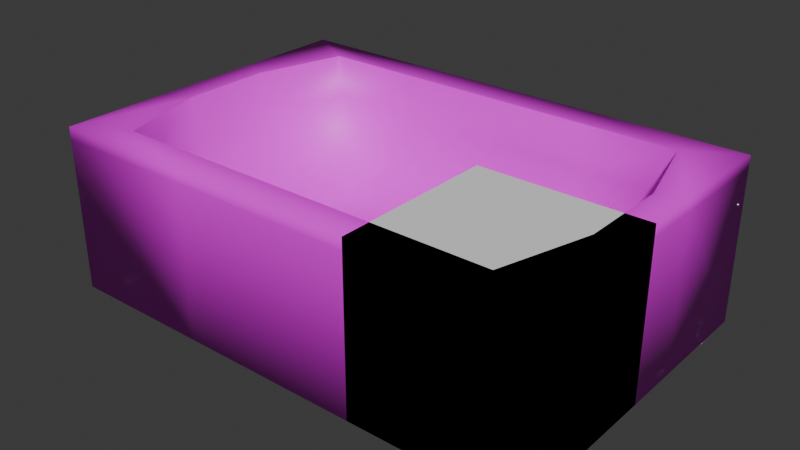 # Source: bathtub.blend  (saved by Blender 5.0.118; exported with 4.5.12 LTS)
import bpy
from mathutils import Matrix  # noqa: F401  (used for matrix-valued properties, if any)

bpy.ops.wm.read_factory_settings(use_empty=True)
scene = bpy.context.scene
scene.name = 'Scene'

# ---- collections
col_collection = bpy.data.collections.new('Collection'); scene.collection.children.link(col_collection)

# ---- images (referenced by path relative to the original .blend; pixels are not part of the script)
import os
ASSET_DIR = os.environ.get("B2B_ASSET_DIR", "")  # directory of the original .blend (textures are referenced by path, not embedded)
HERE = os.path.dirname(os.path.abspath(__file__))  # packed textures are extracted next to this script under _unpacked/

def load_image(name, relpath, width, height, colorspace="sRGB"):
    """Load a texture the original file referenced (path relative to the .blend, or extracted next to this script)."""
    p = next((c for c in (os.path.join(HERE, relpath), os.path.join(ASSET_DIR, relpath)) if relpath and os.path.exists(c)), "")
    if p:
        img = bpy.data.images.load(p, check_existing=True)
        img.name = name
    else:  # same state as the original file: an image datablock whose file is absent (Cycles renders it pink)
        img = bpy.data.images.new(name, width, height)
        img.source = "FILE"
        img.filepath = "//" + (relpath or name)
    img.colorspace_settings.name = colorspace
    return img
img_pcity_common_palette_png = load_image('pcity_common_palette.png', 'pcity_common_palette.png', 1024, 1024, 'sRGB')

# ---- materials (node trees are filled in below, after node groups)
mat_porcelain = bpy.data.materials.new('Porcelain')
mat_porcelain.alpha_threshold = 0.0
mat_porcelain.use_backface_culling_lightprobe_volume = False
mat_porcelain.roughness = 0.5
mat_porcelain.line_color = (0.0, 0.0, 0.0, 1.0)

# ---- material node trees
mat_porcelain.use_nodes = True; mat_porcelain.node_tree.nodes.clear()
_N = mat_porcelain.node_tree.nodes; _L = mat_porcelain.node_tree.links
n0 = _N.new('ShaderNodeOutputMaterial'); n0.name = 'Material Output'; n0.location = (300, 300)
n1 = _N.new('ShaderNodeBsdfPrincipled'); n1.name = 'Principled BSDF'; n1.location = (10, 300)
n1.inputs[3].default_value = 1.45
n2 = _N.new('ShaderNodeTexImage'); n2.name = 'Image Texture'; n2.location = (-358, 162)
n2.image = img_pcity_common_palette_png
n2.interpolation = 'Closest'
_L.new(n1.outputs[0], n0.inputs[0])
_L.new(n2.outputs[0], n1.inputs[0])
n0.is_active_output = True

# ---- world
world_world = bpy.data.worlds.new('World'); scene.world = world_world
world_world.use_nodes = True; world_world.node_tree.nodes.clear()
_N = world_world.node_tree.nodes; _L = world_world.node_tree.links
n0 = _N.new('ShaderNodeOutputWorld'); n0.name = 'World Output'; n0.location = (200, 100)
n1 = _N.new('ShaderNodeBackground'); n1.name = 'Background'; n1.location = (-200, 100)
n1.inputs[0].default_value = (0.05088, 0.05088, 0.05088, 1.0)
_L.new(n1.outputs[0], n0.inputs[0])
n0.is_active_output = True
world_world.color = (0.05088, 0.05088, 0.05088)
world_world.sun_shadow_jitter_overblur = 0.0

# ---- meshes
me_cube_001 = bpy.data.meshes.new('Cube.001')
me_cube_001.from_pydata([(-2.5, 1.5, -0.5), (0.5, 1.5, -0.5), (-2.5, -0.5, -0.5), (0.5, -0.5, -0.5), (0.5, 1.5, 0.5), (0.5, -0.5, 0.5), (-2.5, 1.5, 0.5), (-2.5, -0.5, 0.5), (0.1845, 1.317, 0.5), (0.1845, -0.3173, 0.5), (-2.185, -0.3173, 0.5), (-2.185, 1.317, 0.5), (0.1845, -0.3173, 0.5), (-2.185, -0.3173, 0.5), (-2.185, 1.317, 0.5), (0.1845, 1.317, 0.5), (-2.5, 0.8333, -0.5), (-2.5, 0.1667, -0.5), (0.5, 0.8333, 0.5), (0.5, 0.1667, 0.5), (0.338, 0.7724, 0.5), (0.338, 0.2276, 0.5), (0.5, 0.1667, -0.5), (0.5, 0.8333, -0.5), (-2.5, 0.1667, 0.5), (-2.5, 0.8333, 0.5), (-2.338, 0.2276, 0.5), (-2.338, 0.7724, 0.5), (0.3335, 0.525, 0.3769), (0.3335, 0.475, 0.3769), (-2.338, 0.2276, 0.5), (-2.338, 0.7724, 0.5), (0.1989, 0.2575, -0.01717), (0.06399, -0.2292, -0.01717), (-2.199, 0.7425, -0.01717), (-2.064, 1.229, -0.01717), (-2.064, -0.2292, -0.01717), (0.06399, 1.229, -0.01717), (0.1989, 0.7425, -0.01717), (-2.199, 0.2575, -0.01717), (-0.1945, 0.4405, -0.2483), (-0.1764, -0.04936, -0.2483), (-1.93, 0.6831, -0.2483), (-1.824, 1.049, -0.2483), (-1.824, -0.04936, -0.2483), (-0.1764, 1.049, -0.2483), (-0.1945, 0.5595, -0.2483), (-1.93, 0.3169, -0.2483), (0.1784, 1.317, 0.225), (-2.178, 1.317, 0.225), (-2.328, 0.2278, 0.225), (-2.328, 0.7722, 0.225), (0.3324, 0.525, 0.3481), (0.3324, 0.475, 0.3481), (0.1784, -0.3171, 0.225), (-2.178, -0.3171, 0.225), (-1.612, 1.5, 0.5), (-0.388, 1.5, 0.5), (-1.612, 1.317, 0.5), (-0.388, 1.317, 0.5), (-0.388, -0.3173, 0.5), (-1.612, -0.3173, 0.5), (-1.612, 1.317, 0.5), (-0.388, 1.317, 0.5), (-0.388, 1.5, -0.5), (-1.612, 1.5, -0.5), (-1.612, -0.5, -0.5), (-0.388, -0.5, -0.5), (-0.388, -0.3173, 0.5), (-1.612, -0.3173, 0.5), (-0.388, -0.5, 0.5), (-1.612, -0.5, 0.5), (-1.612, 0.1667, -0.5), (-0.388, 0.1667, -0.5), (-1.612, 0.8333, -0.5), (-0.388, 0.8333, -0.5), (-0.388, -0.2292, -0.01717), (-1.612, -0.2292, -0.01717), (-1.612, 1.229, -0.01717), (-0.388, 1.229, -0.01717), (-0.388, -0.04936, -0.2483), (-1.612, -0.04936, -0.2483), (-1.612, 1.049, -0.2483), (-0.388, 1.049, -0.2483), (-0.2632, 0.4405, -0.2483), (-1.612, 0.3169, -0.2483), (-0.2632, 0.5595, -0.2483), (-1.612, 0.6831, -0.2483), (-0.388, -0.3171, 0.225), (-1.612, -0.3171, 0.225), (-1.612, 1.317, 0.225), (-0.388, 1.317, 0.225), (-2.5, 0.5, -0.5), (0.5, 0.5, 0.5), (0.338, 0.5, 0.5), (0.5, 0.5, -0.5), (-2.5, 0.5, 0.5), (-2.338, 0.5, 0.5), (0.334, 0.5, 0.3914), (-2.338, 0.5, 0.5), (0.1989, 0.5, -0.01717), (-2.199, 0.5, -0.01717), (-0.1601, 0.5, -0.2483), (-1.93, 0.5, -0.2483), (-2.328, 0.5, 0.225), (0.3319, 0.5, 0.3336), (-0.2975, 0.5, -0.2483), (-1.612, 0.5, -0.2483), (-1.612, 0.5, -0.5), (-0.388, 0.5, -0.5), (-0.06965, 0.5, -0.2483), (-0.06965, 0.3169, -0.2483), (-0.388, 0.3169, -0.2483), (-0.06965, 0.6831, -0.2483), (-0.388, 0.6831, -0.2483), (-0.388, 0.5, -0.2483), (-0.2863, 0.5, -0.2839), (-0.1714, 0.5, -0.2839), (-0.2001, 0.4502, -0.2839), (-0.2575, 0.4502, -0.2839), (-0.2001, 0.5498, -0.2839), (-0.2575, 0.5498, -0.2839), (-0.1601, 0.5, -0.2839), (-0.1945, 0.4405, -0.2839), (-0.2632, 0.4405, -0.2839), (-0.1945, 0.5595, -0.2839), (-0.2632, 0.5595, -0.2839), (-0.2975, 0.5, -0.2839), (-0.2288, 0.5, -0.3414), (-0.2863, 0.5, -0.3414), (-0.1714, 0.5, -0.3414), (-0.2575, 0.5498, -0.3414), (-0.2001, 0.4502, -0.3414), (-0.2001, 0.5498, -0.3414), (-0.2575, 0.4502, -0.3414), (-0.1357, 0.5, -0.2483), (-0.1823, 0.4194, -0.2483), (-0.2754, 0.4194, -0.2483), (-0.2754, 0.5806, -0.2483), (-0.1823, 0.5806, -0.2483), (-0.3219, 0.5, -0.2483), (0.338, 0.5, 0.5), (0.338, 0.2276, 0.5), (0.3282, 0.5, 0.225), (0.3282, 0.2278, 0.225), (0.338, 0.7724, 0.5), (0.3282, 0.7722, 0.225), (0.4302, 0.5, 0.222), (0.4001, 0.5, 0.3296), (0.4022, 0.5, 0.3905), (0.4017, 0.4736, 0.3753), (0.4006, 0.4736, 0.3448), (0.4017, 0.5264, 0.3753), (0.4006, 0.5264, 0.3448), (0.402, 0.5, 0.3199), (0.4563, 0.5, 0.332), (0.4427, 0.4759, 0.3289), (0.4156, 0.4759, 0.3229), (0.4427, 0.5241, 0.3289), (0.4156, 0.5241, 0.3229), (0.4025, 0.5, 0.2194), (0.4579, 0.5, 0.2245), (0.444, 0.4759, 0.2232), (0.4164, 0.4759, 0.2207), (0.444, 0.5241, 0.2232), (0.4164, 0.5241, 0.2207), (0.3426, 0.475, 0.3766), (0.3431, 0.5, 0.391), (0.3416, 0.475, 0.3477), (0.3426, 0.525, 0.3766), (0.3416, 0.525, 0.3477), (0.3411, 0.5, 0.3333), (0.3334, 0.5, 0.399), (0.3328, 0.4657, 0.3819), (0.3314, 0.4657, 0.3431), (0.3308, 0.5, 0.326), (0.3314, 0.5343, 0.3431), (0.3328, 0.5343, 0.3819), (0.3472, 0.4669, 0.3811), (0.3458, 0.4669, 0.3429), (0.3451, 0.5, 0.3238), (0.3478, 0.5, 0.4002), (0.3472, 0.5331, 0.3811), (0.3458, 0.5331, 0.3429), (-2.5, 1.5, 0.4261), (0.5, 1.5, 0.4261), (-2.5, -0.5, 0.4261), (0.5, 0.8333, 0.4261), (0.5, 0.1667, 0.4261), (0.5, -0.5, 0.4261), (-2.5, 0.8333, 0.4261), (-2.5, 0.1667, 0.4261), (-0.388, 1.5, 0.4261), (-1.612, 1.5, 0.4261), (-1.612, -0.5, 0.4261), (-0.388, -0.5, 0.4261), (0.5, 0.5, 0.4261), (-2.5, 0.5, 0.4261)], [], [(26, 10, 13, 30), (58, 56, 6, 11), (68, 9, 12, 60), (94, 21, 19, 93), (143, 146, 38, 100), (20, 8, 15, 145), (59, 63, 15, 8), (75, 64, 1, 23), (195, 67, 3, 189), (68, 70, 5, 9), (189, 3, 22, 188), (96, 97, 27, 25), (8, 20, 18, 4), (193, 65, 0, 184), (187, 23, 1, 185), (67, 73, 22, 3), (109, 75, 23, 95), (9, 21, 142, 12), (94, 20, 145, 141), (104, 50, 39, 101), (90, 49, 35, 78), (11, 27, 31, 14), (97, 26, 30, 99), (78, 35, 43, 82), (100, 38, 113, 110), (101, 39, 47, 103), (49, 51, 34, 35), (88, 54, 33, 76), (50, 55, 36, 39), (146, 48, 37, 38), (54, 144, 32, 33), (87, 82, 43, 42), (81, 85, 47, 44), (107, 87, 42, 103), (35, 34, 42, 43), (39, 36, 44, 47), (38, 37, 45, 113), (76, 33, 41, 80), (33, 32, 111, 41), (12, 142, 144, 54), (145, 15, 48, 146), (30, 13, 55, 50), (60, 12, 54, 88), (14, 31, 51, 49), (62, 14, 49, 90), (99, 30, 50, 104), (186, 7, 24, 191), (190, 184, 0, 16), (197, 190, 16, 92), (196, 95, 23, 187), (25, 27, 11, 6), (7, 10, 26, 24), (21, 9, 5, 19), (178, 181, 149, 150), (15, 63, 91, 48), (62, 90, 91, 63), (13, 61, 89, 55), (60, 88, 89, 61), (36, 77, 81, 44), (76, 80, 81, 77), (40, 102, 122, 123), (115, 107, 85, 112), (41, 111, 112, 80), (112, 85, 81, 80), (113, 45, 83, 114), (82, 87, 114, 83), (55, 89, 77, 36), (88, 76, 77, 89), (37, 79, 83, 45), (78, 82, 83, 79), (48, 91, 79, 37), (90, 78, 79, 91), (92, 16, 74, 108), (108, 109, 73, 72), (2, 17, 72, 66), (72, 73, 67, 66), (185, 1, 64, 192), (192, 193, 56, 57), (10, 7, 71, 69), (70, 68, 69, 71), (186, 2, 66, 194), (194, 195, 70, 71), (16, 0, 65, 74), (64, 75, 74, 65), (11, 14, 62, 58), (62, 63, 59, 58), (10, 69, 61, 13), (68, 60, 61, 69), (8, 4, 57, 59), (56, 58, 59, 57), (74, 75, 109, 108), (17, 92, 108, 72), (114, 87, 107, 115), (46, 86, 126, 125), (179, 178, 150, 151), (188, 22, 95, 196), (191, 197, 92, 17), (31, 99, 104, 51), (85, 107, 103, 47), (34, 101, 103, 42), (32, 100, 110, 111), (27, 97, 99, 31), (51, 104, 101, 34), (21, 94, 141, 142), (73, 109, 95, 22), (24, 26, 97, 96), (144, 143, 100, 32), (20, 94, 93, 18), (135, 136, 111, 110), (136, 137, 112, 111), (138, 139, 113, 114), (137, 140, 115, 112), (139, 135, 110, 113), (140, 138, 114, 115), (102, 46, 125, 122), (84, 40, 123, 124), (106, 84, 124, 127), (86, 106, 127, 126), (116, 119, 134, 129), (121, 116, 129, 131), (118, 117, 130, 132), (120, 121, 131, 133), (117, 120, 133, 130), (119, 118, 132, 134), (117, 118, 123, 122), (118, 119, 124, 123), (121, 120, 125, 126), (119, 116, 127, 124), (120, 117, 122, 125), (116, 121, 126, 127), (130, 133, 128), (132, 128, 134), (128, 131, 129), (128, 132, 130), (128, 133, 131), (134, 128, 129), (106, 86, 138, 140), (46, 102, 135, 139), (84, 106, 140, 137), (86, 46, 139, 138), (40, 84, 137, 136), (102, 40, 136, 135), (172, 173, 142, 141), (174, 175, 143, 144), (173, 174, 144, 142), (176, 177, 145, 146), (177, 172, 141, 145), (175, 176, 146, 143), (181, 182, 152, 149), (180, 179, 151, 148), (182, 183, 153, 152), (183, 180, 148, 153), (150, 149, 155, 156), (151, 150, 156, 157), (149, 152, 158, 155), (148, 151, 157, 154), (152, 153, 159, 158), (153, 148, 154, 159), (154, 157, 163, 160), (158, 159, 165, 164), (159, 154, 160, 165), (156, 155, 161, 162), (157, 156, 162, 163), (155, 158, 164, 161), (161, 164, 147), (162, 147, 163), (147, 165, 160), (163, 147, 160), (147, 162, 161), (165, 147, 164), (52, 105, 171, 170), (28, 52, 170, 169), (105, 53, 168, 171), (98, 28, 169, 167), (53, 29, 166, 168), (29, 98, 167, 166), (105, 52, 176, 175), (28, 98, 172, 177), (52, 28, 177, 176), (29, 53, 174, 173), (53, 105, 175, 174), (98, 29, 173, 172), (170, 171, 180, 183), (169, 170, 183, 182), (171, 168, 179, 180), (167, 169, 182, 181), (168, 166, 178, 179), (166, 167, 181, 178), (24, 96, 197, 191), (19, 188, 196, 93), (66, 67, 195, 194), (7, 186, 194, 71), (64, 65, 193, 192), (4, 185, 192, 57), (93, 196, 187, 18), (96, 25, 190, 197), (25, 6, 184, 190), (2, 186, 191, 17), (18, 187, 185, 4), (56, 193, 184, 6), (5, 189, 188, 19), (70, 195, 189, 5)])
me_cube_001.polygons.foreach_set('use_smooth', [True] * 202)
_uv = me_cube_001.uv_layers.new(name='UVMap')
_uv.uv.foreach_set('vector', [0.9729, 0.8792, 0.9736, 0.8792, 0.9736, 0.8792, 0.9729, 0.8792, 0.9716, 0.8797, 0.9713, 0.8796, 0.9713, 0.8791, 0.9716, 0.8792, 0.9736, 0.881, 0.9736, 0.8814, 0.9736, 0.8814, 0.9736, 0.881, 0.9726, 0.8814, 0.9729, 0.8814, 0.973, 0.8816, 0.9726, 0.8816, 0.9726, 0.8814, 0.9722, 0.8814, 0.9722, 0.8814, 0.9726, 0.8814, 0.9722, 0.8814, 0.9716, 0.8814, 0.9716, 0.8814, 0.9722, 0.8814, 0.9716, 0.881, 0.9716, 0.881, 0.9716, 0.8814, 0.9716, 0.8814, 0.9679, 0.8811, 0.9688, 0.8811, 0.9688, 0.8816, 0.9679, 0.8816, 0.9711, 0.8745, 0.9688, 0.8745, 0.9688, 0.874, 0.9711, 0.874, 0.9736, 0.881, 0.9738, 0.8811, 0.9738, 0.8816, 0.9736, 0.8814, 0.9711, 0.8841, 0.9688, 0.8841, 0.9688, 0.8832, 0.9711, 0.8832, 0.9726, 0.8791, 0.9726, 0.8792, 0.9722, 0.8792, 0.9721, 0.8791, 0.9716, 0.8814, 0.9722, 0.8814, 0.9721, 0.8816, 0.9713, 0.8816, 0.9711, 0.8796, 0.9688, 0.8796, 0.9688, 0.8791, 0.9711, 0.8791, 0.9711, 0.8824, 0.9688, 0.8824, 0.9688, 0.8816, 0.9711, 0.8816, 0.9663, 0.8811, 0.9671, 0.8811, 0.9671, 0.8816, 0.9663, 0.8816, 0.9675, 0.8811, 0.9679, 0.8811, 0.9679, 0.8816, 0.9675, 0.8816, 0.9736, 0.8814, 0.9729, 0.8814, 0.9729, 0.8814, 0.9736, 0.8814, 0.9726, 0.8814, 0.9722, 0.8814, 0.9722, 0.8814, 0.9726, 0.8814, 0.9726, 0.8792, 0.9729, 0.8792, 0.9729, 0.8792, 0.9726, 0.8792, 0.9716, 0.8797, 0.9716, 0.8792, 0.9716, 0.8792, 0.9716, 0.8797, 0.9716, 0.8792, 0.9722, 0.8792, 0.9722, 0.8792, 0.9716, 0.8792, 0.9726, 0.8792, 0.9729, 0.8792, 0.9729, 0.8792, 0.9726, 0.8792, 0.9716, 0.8797, 0.9716, 0.8792, 0.9716, 0.8792, 0.9716, 0.8797, 0.9726, 0.8814, 0.9722, 0.8814, 0.9722, 0.8814, 0.9726, 0.8814, 0.9726, 0.8792, 0.9729, 0.8792, 0.9729, 0.8792, 0.9726, 0.8792, 0.9716, 0.8792, 0.9722, 0.8792, 0.9722, 0.8792, 0.9716, 0.8792, 0.9736, 0.881, 0.9736, 0.8814, 0.9736, 0.8814, 0.9736, 0.881, 0.9729, 0.8792, 0.9736, 0.8792, 0.9736, 0.8792, 0.9729, 0.8792, 0.9722, 0.8814, 0.9716, 0.8814, 0.9716, 0.8814, 0.9722, 0.8814, 0.9736, 0.8814, 0.9729, 0.8814, 0.9729, 0.8814, 0.9736, 0.8814, 0.9722, 0.8797, 0.9716, 0.8797, 0.9716, 0.8792, 0.9722, 0.8792, 0.9736, 0.8797, 0.9729, 0.8797, 0.9729, 0.8792, 0.9736, 0.8792, 0.9726, 0.8797, 0.9722, 0.8797, 0.9722, 0.8792, 0.9726, 0.8792, 0.9716, 0.8792, 0.9722, 0.8792, 0.9722, 0.8792, 0.9716, 0.8792, 0.9729, 0.8792, 0.9736, 0.8792, 0.9736, 0.8792, 0.9729, 0.8792, 0.9722, 0.8814, 0.9716, 0.8814, 0.9716, 0.8814, 0.9722, 0.8814, 0.9736, 0.881, 0.9736, 0.8814, 0.9736, 0.8814, 0.9736, 0.881, 0.9736, 0.8814, 0.9729, 0.8814, 0.9729, 0.8814, 0.9736, 0.8814, 0.9736, 0.8814, 0.9729, 0.8814, 0.9729, 0.8814, 0.9736, 0.8814, 0.9722, 0.8814, 0.9716, 0.8814, 0.9716, 0.8814, 0.9722, 0.8814, 0.9729, 0.8792, 0.9736, 0.8792, 0.9736, 0.8792, 0.9729, 0.8792, 0.9736, 0.881, 0.9736, 0.8814, 0.9736, 0.8814, 0.9736, 0.881, 0.9716, 0.8792, 0.9722, 0.8792, 0.9722, 0.8792, 0.9716, 0.8792, 0.9716, 0.8797, 0.9716, 0.8792, 0.9716, 0.8792, 0.9716, 0.8797, 0.9726, 0.8792, 0.9729, 0.8792, 0.9729, 0.8792, 0.9726, 0.8792, 0.9711, 0.8765, 0.9713, 0.8765, 0.9713, 0.8774, 0.9711, 0.8774, 0.9711, 0.8782, 0.9711, 0.8791, 0.9688, 0.8791, 0.9688, 0.8782, 0.9711, 0.8778, 0.9711, 0.8782, 0.9688, 0.8782, 0.9688, 0.8778, 0.9711, 0.8828, 0.9688, 0.8828, 0.9688, 0.8824, 0.9711, 0.8824, 0.9721, 0.8791, 0.9722, 0.8792, 0.9716, 0.8792, 0.9713, 0.8791, 0.9738, 0.8791, 0.9736, 0.8792, 0.9729, 0.8792, 0.973, 0.8791, 0.9729, 0.8814, 0.9736, 0.8814, 0.9738, 0.8816, 0.973, 0.8816, 0.04774, 0.972, 0.04776, 0.9758, 0.04389, 0.9734, 0.04352, 0.9734, 0.9716, 0.8814, 0.9716, 0.881, 0.9716, 0.881, 0.9716, 0.8814, 0.9716, 0.8797, 0.9716, 0.8797, 0.9716, 0.881, 0.9716, 0.881, 0.9736, 0.8792, 0.9736, 0.8797, 0.9736, 0.8797, 0.9736, 0.8792, 0.9736, 0.881, 0.9736, 0.881, 0.9736, 0.8797, 0.9736, 0.8797, 0.9736, 0.8792, 0.9736, 0.8797, 0.9736, 0.8797, 0.9736, 0.8792, 0.9736, 0.881, 0.9736, 0.881, 0.9736, 0.8797, 0.9736, 0.8797, 0.7833, 0.9734, 0.7884, 0.9757, 0.7875, 0.9761, 0.7834, 0.9742, 0.9726, 0.881, 0.9726, 0.8797, 0.9729, 0.8797, 0.9729, 0.881, 0.9736, 0.8814, 0.9729, 0.8814, 0.9729, 0.881, 0.9736, 0.881, 0.9729, 0.881, 0.9729, 0.8797, 0.9736, 0.8797, 0.9736, 0.881, 0.9722, 0.8814, 0.9716, 0.8814, 0.9716, 0.881, 0.9722, 0.881, 0.9716, 0.8797, 0.9722, 0.8797, 0.9722, 0.881, 0.9716, 0.881, 0.9736, 0.8792, 0.9736, 0.8797, 0.9736, 0.8797, 0.9736, 0.8792, 0.9736, 0.881, 0.9736, 0.881, 0.9736, 0.8797, 0.9736, 0.8797, 0.9716, 0.8814, 0.9716, 0.881, 0.9716, 0.881, 0.9716, 0.8814, 0.9716, 0.8797, 0.9716, 0.8797, 0.9716, 0.881, 0.9716, 0.881, 0.9716, 0.8814, 0.9716, 0.881, 0.9716, 0.881, 0.9716, 0.8814, 0.9716, 0.8797, 0.9716, 0.8797, 0.9716, 0.881, 0.9716, 0.881, 0.9675, 0.8791, 0.9679, 0.8791, 0.9679, 0.8796, 0.9675, 0.8796, 0.9675, 0.8796, 0.9675, 0.8811, 0.9671, 0.8811, 0.9671, 0.8796, 0.9663, 0.8791, 0.9671, 0.8791, 0.9671, 0.8796, 0.9663, 0.8796, 0.9671, 0.8796, 0.9671, 0.8811, 0.9663, 0.8811, 0.9663, 0.8796, 0.9711, 0.8816, 0.9688, 0.8816, 0.9688, 0.8811, 0.9711, 0.8811, 0.9711, 0.8811, 0.9711, 0.8796, 0.9713, 0.8796, 0.9713, 0.8811, 0.9736, 0.8792, 0.9738, 0.8791, 0.9738, 0.8796, 0.9736, 0.8797, 0.9738, 0.8811, 0.9736, 0.881, 0.9736, 0.8797, 0.9738, 0.8796, 0.9711, 0.8765, 0.9688, 0.8765, 0.9688, 0.876, 0.9711, 0.876, 0.9711, 0.876, 0.9711, 0.8745, 0.9713, 0.8745, 0.9713, 0.876, 0.9679, 0.8791, 0.9688, 0.8791, 0.9688, 0.8796, 0.9679, 0.8796, 0.9688, 0.8811, 0.9679, 0.8811, 0.9679, 0.8796, 0.9688, 0.8796, 0.9716, 0.8792, 0.9716, 0.8792, 0.9716, 0.8797, 0.9716, 0.8797, 0.9716, 0.8797, 0.9716, 0.881, 0.9716, 0.881, 0.9716, 0.8797, 0.9736, 0.8792, 0.9736, 0.8797, 0.9736, 0.8797, 0.9736, 0.8792, 0.9736, 0.881, 0.9736, 0.881, 0.9736, 0.8797, 0.9736, 0.8797, 0.9716, 0.8814, 0.9713, 0.8816, 0.9713, 0.8811, 0.9716, 0.881, 0.9713, 0.8796, 0.9716, 0.8797, 0.9716, 0.881, 0.9713, 0.8811, 0.9679, 0.8796, 0.9679, 0.8811, 0.9675, 0.8811, 0.9675, 0.8796, 0.9671, 0.8791, 0.9675, 0.8791, 0.9675, 0.8796, 0.9671, 0.8796, 0.9722, 0.881, 0.9722, 0.8797, 0.9726, 0.8797, 0.9726, 0.881, 0.7882, 0.9801, 0.7831, 0.9822, 0.783, 0.9815, 0.7873, 0.9798, 0.04404, 0.9695, 0.04774, 0.972, 0.04352, 0.9734, 0.04329, 0.9737, 0.9711, 0.8832, 0.9688, 0.8832, 0.9688, 0.8828, 0.9711, 0.8828, 0.9711, 0.8774, 0.9711, 0.8778, 0.9688, 0.8778, 0.9688, 0.8774, 0.9722, 0.8792, 0.9726, 0.8792, 0.9726, 0.8792, 0.9722, 0.8792, 0.9729, 0.8797, 0.9726, 0.8797, 0.9726, 0.8792, 0.9729, 0.8792, 0.9722, 0.8792, 0.9726, 0.8792, 0.9726, 0.8792, 0.9722, 0.8792, 0.9729, 0.8814, 0.9726, 0.8814, 0.9726, 0.8814, 0.9729, 0.8814, 0.9722, 0.8792, 0.9726, 0.8792, 0.9726, 0.8792, 0.9722, 0.8792, 0.9722, 0.8792, 0.9726, 0.8792, 0.9726, 0.8792, 0.9722, 0.8792, 0.9729, 0.8814, 0.9726, 0.8814, 0.9726, 0.8814, 0.9729, 0.8814, 0.9671, 0.8811, 0.9675, 0.8811, 0.9675, 0.8816, 0.9671, 0.8816, 0.973, 0.8791, 0.9729, 0.8792, 0.9726, 0.8792, 0.9726, 0.8791, 0.9729, 0.8814, 0.9726, 0.8814, 0.9726, 0.8814, 0.9729, 0.8814, 0.9722, 0.8814, 0.9726, 0.8814, 0.9726, 0.8816, 0.9721, 0.8816, 0.9726, 0.8813, 0.9728, 0.8813, 0.9729, 0.8814, 0.9726, 0.8814, 0.9728, 0.8813, 0.9728, 0.881, 0.9729, 0.881, 0.9729, 0.8814, 0.9723, 0.881, 0.9723, 0.8813, 0.9722, 0.8814, 0.9722, 0.881, 0.9728, 0.881, 0.9726, 0.881, 0.9726, 0.881, 0.9729, 0.881, 0.9723, 0.8813, 0.9726, 0.8813, 0.9726, 0.8814, 0.9722, 0.8814, 0.9726, 0.881, 0.9723, 0.881, 0.9722, 0.881, 0.9726, 0.881, 0.7884, 0.9757, 0.7882, 0.9801, 0.7873, 0.9798, 0.7875, 0.9761, 0.7783, 0.9757, 0.7833, 0.9734, 0.7834, 0.9742, 0.7792, 0.976, 0.7783, 0.9799, 0.7783, 0.9757, 0.7792, 0.976, 0.7791, 0.9795, 0.7831, 0.9822, 0.7783, 0.9799, 0.7791, 0.9795, 0.783, 0.9815, 0.02703, 0.973, 0.0328, 0.973, 0.0328, 0.973, 0.02703, 0.973, 0.02127, 0.973, 0.02703, 0.973, 0.02703, 0.973, 0.02127, 0.973, 0.0328, 0.9797, 0.02703, 0.9797, 0.02703, 0.9797, 0.0328, 0.9797, 0.02127, 0.9797, 0.02127, 0.973, 0.02127, 0.973, 0.02127, 0.9797, 0.02703, 0.9797, 0.02127, 0.9797, 0.02127, 0.9797, 0.02703, 0.9797, 0.0328, 0.973, 0.0328, 0.9797, 0.0328, 0.9797, 0.0328, 0.973, 0.7867, 0.9764, 0.7833, 0.9749, 0.7834, 0.9742, 0.7875, 0.9761, 0.7833, 0.9749, 0.7799, 0.9763, 0.7792, 0.976, 0.7834, 0.9742, 0.7831, 0.9808, 0.7866, 0.9794, 0.7873, 0.9798, 0.783, 0.9815, 0.7799, 0.9763, 0.7798, 0.9793, 0.7791, 0.9795, 0.7792, 0.976, 0.7866, 0.9794, 0.7867, 0.9764, 0.7875, 0.9761, 0.7873, 0.9798, 0.7798, 0.9793, 0.7831, 0.9808, 0.783, 0.9815, 0.7791, 0.9795, 0.02703, 0.9797, 0.02127, 0.9797, 0.02703, 0.9764, 0.0328, 0.9797, 0.02703, 0.9764, 0.0328, 0.973, 0.02703, 0.9764, 0.02127, 0.973, 0.02703, 0.973, 0.02703, 0.9764, 0.0328, 0.9797, 0.02703, 0.9797, 0.02703, 0.9764, 0.02127, 0.9797, 0.02127, 0.973, 0.0328, 0.973, 0.02703, 0.9764, 0.02703, 0.973, 0.7783, 0.9799, 0.7831, 0.9822, 0.783, 0.9829, 0.7775, 0.9802, 0.7882, 0.9801, 0.7884, 0.9757, 0.7891, 0.9753, 0.789, 0.9805, 0.7783, 0.9757, 0.7783, 0.9799, 0.7775, 0.9802, 0.7775, 0.9753, 0.7831, 0.9822, 0.7882, 0.9801, 0.789, 0.9805, 0.783, 0.9829, 0.7833, 0.9734, 0.7783, 0.9757, 0.7775, 0.9753, 0.7833, 0.9728, 0.7884, 0.9757, 0.7833, 0.9734, 0.7833, 0.9728, 0.7891, 0.9753, 0.9726, 0.8814, 0.9728, 0.8814, 0.9729, 0.8814, 0.9726, 0.8814, 0.9728, 0.8814, 0.9726, 0.8814, 0.9726, 0.8814, 0.9729, 0.8814, 0.9728, 0.8814, 0.9728, 0.8814, 0.9729, 0.8814, 0.9729, 0.8814, 0.9723, 0.8814, 0.9723, 0.8814, 0.9722, 0.8814, 0.9722, 0.8814, 0.9723, 0.8814, 0.9726, 0.8814, 0.9726, 0.8814, 0.9722, 0.8814, 0.9726, 0.8814, 0.9723, 0.8814, 0.9722, 0.8814, 0.9726, 0.8814, 0.04776, 0.9758, 0.04335, 0.9769, 0.0438, 0.9737, 0.04389, 0.9734, 0.03929, 0.9715, 0.04404, 0.9695, 0.04329, 0.9737, 0.04328, 0.9738, 0.04335, 0.9769, 0.0393, 0.9752, 0.04351, 0.9738, 0.0438, 0.9737, 0.0393, 0.9752, 0.03929, 0.9715, 0.04328, 0.9738, 0.04351, 0.9738, 0.04352, 0.9734, 0.04389, 0.9734, 0.04324, 0.9738, 0.04318, 0.9739, 0.04329, 0.9737, 0.04352, 0.9734, 0.04318, 0.9739, 0.04318, 0.9739, 0.04389, 0.9734, 0.0438, 0.9737, 0.0432, 0.9739, 0.04324, 0.9738, 0.04328, 0.9738, 0.04329, 0.9737, 0.04318, 0.9739, 0.0432, 0.9739, 0.0438, 0.9737, 0.04351, 0.9738, 0.04316, 0.9739, 0.0432, 0.9739, 0.04351, 0.9738, 0.04328, 0.9738, 0.0432, 0.9739, 0.04316, 0.9739, 0.0432, 0.9739, 0.04318, 0.9739, 0.04283, 0.974, 0.04264, 0.9743, 0.0432, 0.9739, 0.04316, 0.9739, 0.04297, 0.9741, 0.04308, 0.974, 0.04316, 0.9739, 0.0432, 0.9739, 0.04264, 0.9743, 0.04297, 0.9741, 0.04318, 0.9739, 0.04324, 0.9738, 0.04309, 0.974, 0.04297, 0.974, 0.04318, 0.9739, 0.04318, 0.9739, 0.04297, 0.974, 0.04283, 0.974, 0.04324, 0.9738, 0.0432, 0.9739, 0.04308, 0.974, 0.04309, 0.974, 0.04309, 0.974, 0.04308, 0.974, 0.04293, 0.9741, 0.04297, 0.974, 0.04293, 0.9741, 0.04283, 0.974, 0.04293, 0.9741, 0.04297, 0.9741, 0.04264, 0.9743, 0.04283, 0.974, 0.04293, 0.9741, 0.04264, 0.9743, 0.04293, 0.9741, 0.04297, 0.974, 0.04309, 0.974, 0.04297, 0.9741, 0.04293, 0.9741, 0.04308, 0.974, 0.9723, 0.8814, 0.9726, 0.8814, 0.9726, 0.8814, 0.9723, 0.8814, 0.9723, 0.8814, 0.9723, 0.8814, 0.9723, 0.8814, 0.9723, 0.8814, 0.9726, 0.8814, 0.9728, 0.8814, 0.9728, 0.8814, 0.9726, 0.8814, 0.9726, 0.8814, 0.9723, 0.8814, 0.9723, 0.8814, 0.9726, 0.8814, 0.9728, 0.8814, 0.9728, 0.8814, 0.9728, 0.8814, 0.9728, 0.8814, 0.9728, 0.8814, 0.9726, 0.8814, 0.9726, 0.8814, 0.9728, 0.8814, 0.9726, 0.8814, 0.9723, 0.8814, 0.9723, 0.8814, 0.9726, 0.8814, 0.9723, 0.8814, 0.9726, 0.8814, 0.9726, 0.8814, 0.9723, 0.8814, 0.9723, 0.8814, 0.9723, 0.8814, 0.9723, 0.8814, 0.9723, 0.8814, 0.9728, 0.8814, 0.9728, 0.8814, 0.9728, 0.8814, 0.9728, 0.8814, 0.9728, 0.8814, 0.9726, 0.8814, 0.9726, 0.8814, 0.9728, 0.8814, 0.9726, 0.8814, 0.9728, 0.8814, 0.9728, 0.8814, 0.9726, 0.8814, 0.03899, 0.9753, 0.03899, 0.9713, 0.03929, 0.9715, 0.0393, 0.9752, 0.04331, 0.9772, 0.03899, 0.9753, 0.0393, 0.9752, 0.04335, 0.9769, 0.03899, 0.9713, 0.0441, 0.9692, 0.04404, 0.9695, 0.03929, 0.9715, 0.04806, 0.976, 0.04331, 0.9772, 0.04335, 0.9769, 0.04776, 0.9758, 0.0441, 0.9692, 0.04806, 0.9719, 0.04774, 0.972, 0.04404, 0.9695, 0.04806, 0.9719, 0.04806, 0.976, 0.04776, 0.9758, 0.04774, 0.972, 0.9713, 0.8774, 0.9713, 0.8778, 0.9711, 0.8778, 0.9711, 0.8774, 0.9713, 0.8832, 0.9711, 0.8832, 0.9711, 0.8828, 0.9713, 0.8828, 0.9688, 0.876, 0.9688, 0.8745, 0.9711, 0.8745, 0.9711, 0.876, 0.9713, 0.8765, 0.9711, 0.8765, 0.9711, 0.876, 0.9713, 0.876, 0.9688, 0.8811, 0.9688, 0.8796, 0.9711, 0.8796, 0.9711, 0.8811, 0.9713, 0.8816, 0.9711, 0.8816, 0.9711, 0.8811, 0.9713, 0.8811, 0.9713, 0.8828, 0.9711, 0.8828, 0.9711, 0.8824, 0.9713, 0.8824, 0.9713, 0.8778, 0.9713, 0.8782, 0.9711, 0.8782, 0.9711, 0.8778, 0.9713, 0.8782, 0.9713, 0.8791, 0.9711, 0.8791, 0.9711, 0.8782, 0.9688, 0.8765, 0.9711, 0.8765, 0.9711, 0.8774, 0.9688, 0.8774, 0.9713, 0.8824, 0.9711, 0.8824, 0.9711, 0.8816, 0.9713, 0.8816, 0.9713, 0.8796, 0.9711, 0.8796, 0.9711, 0.8791, 0.9713, 0.8791, 0.9713, 0.8841, 0.9711, 0.8841, 0.9711, 0.8832, 0.9713, 0.8832, 0.9713, 0.8745, 0.9711, 0.8745, 0.9711, 0.874, 0.9713, 0.874])
me_cube_001.materials.append(mat_porcelain)
me_cube_001.use_mirror_vertex_groups = False
me_cube_001.update()
me_cube_005 = bpy.data.meshes.new('Cube.005')
me_cube_005.from_pydata([(-0.2628, 0.5589, -0.2693), (-0.1954, 0.5592, -0.2693), (-0.1608, 0.5007, -0.2693), (-0.1948, 0.4411, -0.2693), (-0.2968, 0.4993, -0.2693), (-0.2622, 0.4408, -0.2693), (-0.2415, 0.4565, -0.2693), (-0.2533, 0.4565, -0.2693), (-0.2356, 0.4669, -0.2693), (-0.2347, 0.4895, -0.2693), (-0.2157, 0.4566, -0.2693), (-0.2218, 0.4668, -0.2693), (-0.204, 0.4568, -0.2693), (-0.2229, 0.4895, -0.2693), (-0.2026, 0.5003, -0.2693), (-0.223, 0.5105, -0.2693), (-0.2043, 0.5229, -0.2693), (-0.1967, 0.5107, -0.2693), (-0.1849, 0.5108, -0.2693), (-0.1983, 0.5333, -0.2693), (-0.1789, 0.5005, -0.2693), (-0.2043, 0.5435, -0.2693), (-0.2728, 0.5098, -0.2693), (-0.2611, 0.5099, -0.2693), (-0.2409, 0.4998, -0.2693), (-0.2536, 0.5227, -0.2693), (-0.2348, 0.5105, -0.2693), (-0.2537, 0.5432, -0.2693), (-0.2596, 0.5329, -0.2693), (-0.2787, 0.4995, -0.2693), (-0.2593, 0.4667, -0.2693), (-0.2727, 0.4892, -0.2693), (-0.261, 0.4893, -0.2693), (-0.2534, 0.4771, -0.2693), (-0.2041, 0.4773, -0.2693), (-0.1848, 0.4902, -0.2693), (-0.1966, 0.4901, -0.2693), (-0.1981, 0.4671, -0.2693), (-0.2419, 0.5434, -0.2693), (-0.222, 0.5331, -0.2693), (-0.2359, 0.5332, -0.2693), (-0.2161, 0.5435, -0.2693), (-0.2158, 0.4772, -0.2828), (-0.2417, 0.4771, -0.2828), (-0.2356, 0.4669, -0.2828), (-0.2415, 0.4565, -0.2828), (-0.2533, 0.4565, -0.2828), (-0.2622, 0.4408, -0.2828), (-0.1948, 0.4411, -0.2828), (-0.204, 0.4568, -0.2828), (-0.2157, 0.4566, -0.2828), (-0.2218, 0.4668, -0.2828), (-0.2043, 0.5229, -0.2828), (-0.1983, 0.5333, -0.2828), (-0.216, 0.5229, -0.2828), (-0.2288, 0.5, -0.2828), (-0.2026, 0.5003, -0.2828), (-0.1967, 0.5107, -0.2828), (-0.1849, 0.5108, -0.2828), (-0.1789, 0.5005, -0.2828), (-0.1608, 0.5007, -0.2828), (-0.1954, 0.5592, -0.2828), (-0.2043, 0.5435, -0.2828), (-0.2537, 0.5432, -0.2828), (-0.2596, 0.5329, -0.2828), (-0.2628, 0.5589, -0.2828), (-0.2968, 0.4993, -0.2828), (-0.2728, 0.5098, -0.2828), (-0.2611, 0.5099, -0.2828), (-0.2536, 0.5227, -0.2828), (-0.2419, 0.5228, -0.2828), (-0.261, 0.4893, -0.2828), (-0.2551, 0.4997, -0.2828), (-0.2727, 0.4892, -0.2828), (-0.2787, 0.4995, -0.2828), (-0.2593, 0.4667, -0.2828), (-0.2534, 0.4771, -0.2828), (-0.2041, 0.4773, -0.2828), (-0.1981, 0.4671, -0.2828), (-0.1848, 0.4902, -0.2828), (-0.1966, 0.4901, -0.2828), (-0.222, 0.5331, -0.2828), (-0.2161, 0.5435, -0.2828), (-0.2419, 0.5434, -0.2828), (-0.2359, 0.5332, -0.2828), (-0.2551, 0.4997, -0.2693), (-0.2419, 0.5228, -0.2693), (-0.2417, 0.4771, -0.2693), (-0.2158, 0.4772, -0.2693), (-0.216, 0.5229, -0.2693), (-0.2167, 0.5002, -0.2693), (-0.2288, 0.5, -0.2637), (-0.2167, 0.5002, -0.2637), (-0.2409, 0.4998, -0.2637), (-0.2229, 0.4895, -0.2637), (-0.2347, 0.4895, -0.2637), (-0.223, 0.5105, -0.2637), (-0.2348, 0.5105, -0.2637)], [], [(1, 19, 18, 2), (28, 0, 4, 22), (17, 18, 19, 16), (10, 6, 5, 3), (41, 1, 0, 38), (15, 96, 92, 90), (90, 92, 94, 13), (13, 94, 95, 9), (16, 89, 14, 17), (88, 87, 8, 11), (6, 7, 5), (3, 12, 10), (88, 34, 36, 14), (30, 33, 32, 31), (1, 21, 19), (18, 20, 2), (28, 27, 0), (5, 30, 31, 4), (4, 29, 22), (87, 85, 32, 33), (9, 95, 93, 24), (37, 3, 2, 35), (5, 7, 30), (31, 29, 4), (41, 38, 40, 39), (35, 36, 34, 37), (86, 89, 39, 40), (37, 12, 3), (28, 22, 23, 25), (2, 20, 35), (0, 27, 38), (21, 1, 41), (10, 11, 8, 6), (85, 86, 25, 23), (26, 97, 96, 15), (24, 93, 97, 26), (61, 60, 58, 53), (64, 67, 66, 65), (57, 52, 53, 58), (50, 48, 47, 45), (82, 83, 65, 61), (43, 55, 42), (72, 55, 43), (54, 56, 55), (52, 57, 56, 54), (42, 51, 44, 43), (45, 47, 46), (48, 50, 49), (42, 56, 80, 77), (75, 73, 71, 76), (61, 53, 62), (58, 60, 59), (64, 65, 63), (47, 66, 73, 75), (66, 67, 74), (43, 76, 71, 72), (56, 42, 55), (78, 79, 60, 48), (47, 75, 46), (73, 66, 74), (82, 81, 84, 83), (79, 78, 77, 80), (70, 84, 81, 54), (78, 48, 49), (64, 69, 68, 67), (60, 79, 59), (65, 83, 63), (62, 82, 61), (50, 45, 44, 51), (72, 68, 69, 70), (54, 55, 70), (70, 55, 72), (20, 59, 79, 35), (2, 60, 61, 1), (35, 79, 80, 36), (36, 80, 56, 14), (21, 62, 53, 19), (89, 54, 81, 39), (28, 64, 63, 27), (39, 81, 82, 41), (41, 82, 62, 21), (0, 65, 66, 4), (87, 43, 44, 8), (1, 61, 65, 0), (29, 74, 67, 22), (8, 44, 45, 6), (22, 67, 68, 23), (6, 45, 46, 7), (27, 63, 83, 38), (23, 68, 72, 85), (38, 83, 84, 40), (40, 84, 70, 86), (86, 70, 69, 25), (5, 47, 48, 3), (25, 69, 64, 28), (85, 72, 71, 32), (32, 71, 73, 31), (12, 49, 50, 10), (31, 73, 74, 29), (10, 50, 51, 11), (11, 51, 42, 88), (4, 66, 47, 5), (19, 53, 52, 16), (7, 46, 75, 30), (16, 52, 54, 89), (30, 75, 76, 33), (33, 76, 43, 87), (14, 56, 57, 17), (88, 42, 77, 34), (17, 57, 58, 18), (34, 77, 78, 37), (18, 58, 59, 20), (37, 78, 49, 12), (3, 48, 60, 2), (26, 86, 85, 24), (9, 87, 88, 13), (90, 14, 89, 15), (24, 85, 87, 9), (13, 88, 14, 90), (15, 89, 86, 26), (95, 94, 91), (93, 95, 91), (96, 91, 92), (92, 91, 94), (96, 97, 91), (97, 93, 91)])
me_cube_005.polygons.foreach_set('use_smooth', [True] * 126)
_k = set([(6, 7), (6, 8), (7, 30), (8, 87), (9, 13), (9, 24), (10, 11), (10, 12), (11, 88), (12, 37), (13, 90), (14, 17), (14, 36), (15, 26), (15, 90), (16, 19), (16, 89), (17, 18), (18, 20), (19, 21), (20, 35), (21, 41), (22, 23), (22, 29), (23, 85), (24, 26), (25, 28), (25, 86), (27, 28), (27, 38), (29, 31), (30, 33), (31, 32), (32, 85), (33, 87), (34, 37), (34, 88), (35, 36), (38, 40), (39, 41), (39, 89), (40, 86), (42, 51), (42, 77), (43, 44), (43, 76), (44, 45), (45, 46), (46, 75), (49, 50), (49, 78), (50, 51), (52, 53), (52, 54), (53, 62), (54, 81), (56, 57), (56, 80), (57, 58), (58, 59), (59, 79), (62, 82), (63, 64), (63, 83), (64, 69), (67, 68), (67, 74), (68, 72), (69, 70), (70, 84), (71, 72), (71, 73), (73, 74), (75, 76), (77, 78), (79, 80), (81, 82), (83, 84)])
me_cube_005.attributes.new('sharp_edge', 'BOOLEAN', 'EDGE').data.foreach_set('value', [ (min(e.vertices), max(e.vertices)) in _k for e in me_cube_005.edges])
_uv = me_cube_005.uv_layers.new(name='UVMap')
_uv.uv.foreach_set('vector', [0.9767, 0.9812, 0.9751, 0.9796, 0.9751, 0.9776, 0.9767, 0.976, 0.9693, 0.9819, 0.9703, 0.9837, 0.9639, 0.9811, 0.9668, 0.9808, 0.974, 0.978, 0.9751, 0.9776, 0.9751, 0.9796, 0.9739, 0.9791, 0.9693, 0.9751, 0.9668, 0.9761, 0.9639, 0.9758, 0.9704, 0.9733, 0.9739, 0.9809, 0.9767, 0.9812, 0.9703, 0.9837, 0.9715, 0.9819, 0.9729, 0.9795, 0.9729, 0.9795, 0.9729, 0.9775, 0.9729, 0.9775, 0.9729, 0.9775, 0.9729, 0.9775, 0.9704, 0.9765, 0.9704, 0.9765, 0.9704, 0.9765, 0.9704, 0.9765, 0.9679, 0.9774, 0.9679, 0.9774, 0.9739, 0.9791, 0.9729, 0.9795, 0.9729, 0.9775, 0.974, 0.978, 0.9704, 0.9765, 0.9679, 0.9774, 0.9679, 0.9765, 0.9693, 0.976, 0.9668, 0.9761, 0.9657, 0.9765, 0.9639, 0.9758, 0.9704, 0.9733, 0.9704, 0.9747, 0.9693, 0.9751, 0.9704, 0.9765, 0.9715, 0.976, 0.9729, 0.9766, 0.9729, 0.9775, 0.9657, 0.9774, 0.9668, 0.9779, 0.9668, 0.979, 0.9656, 0.9795, 0.9767, 0.9812, 0.9751, 0.9805, 0.9751, 0.9796, 0.9751, 0.9776, 0.9751, 0.9766, 0.9767, 0.976, 0.9693, 0.9819, 0.9703, 0.9823, 0.9703, 0.9837, 0.9639, 0.9758, 0.9657, 0.9774, 0.9656, 0.9795, 0.9639, 0.9811, 0.9639, 0.9811, 0.9657, 0.9804, 0.9668, 0.9808, 0.9679, 0.9775, 0.9679, 0.9795, 0.9668, 0.979, 0.9668, 0.9779, 0.9679, 0.9775, 0.9679, 0.9775, 0.9679, 0.9795, 0.9679, 0.9795, 0.9715, 0.9751, 0.9704, 0.9733, 0.9767, 0.976, 0.974, 0.9762, 0.9639, 0.9758, 0.9657, 0.9765, 0.9657, 0.9774, 0.9656, 0.9795, 0.9656, 0.9804, 0.9639, 0.9811, 0.9739, 0.9809, 0.9715, 0.9819, 0.9715, 0.981, 0.9728, 0.9804, 0.974, 0.9762, 0.9729, 0.9766, 0.9715, 0.976, 0.9715, 0.9751, 0.9704, 0.9805, 0.9728, 0.9795, 0.9728, 0.9804, 0.9715, 0.981, 0.9715, 0.9751, 0.9704, 0.9747, 0.9704, 0.9733, 0.9693, 0.9819, 0.9668, 0.9808, 0.9679, 0.9804, 0.9693, 0.981, 0.9767, 0.976, 0.9751, 0.9766, 0.974, 0.9762, 0.9703, 0.9837, 0.9704, 0.9823, 0.9715, 0.9819, 0.9751, 0.9805, 0.9767, 0.9812, 0.9739, 0.9809, 0.9693, 0.9751, 0.9693, 0.976, 0.9679, 0.9765, 0.9668, 0.9761, 0.9679, 0.9795, 0.9704, 0.9805, 0.9693, 0.981, 0.9679, 0.9804, 0.9704, 0.9805, 0.9704, 0.9805, 0.9728, 0.9795, 0.9728, 0.9795, 0.9679, 0.9795, 0.9679, 0.9795, 0.9704, 0.9805, 0.9704, 0.9805, 0.9767, 0.9812, 0.9767, 0.976, 0.9751, 0.9776, 0.9751, 0.9796, 0.9693, 0.9819, 0.9668, 0.9808, 0.9639, 0.9811, 0.9703, 0.9837, 0.974, 0.978, 0.9739, 0.9791, 0.9751, 0.9796, 0.9751, 0.9776, 0.9693, 0.9751, 0.9704, 0.9733, 0.9639, 0.9758, 0.9668, 0.9761, 0.9739, 0.9809, 0.9715, 0.9819, 0.9703, 0.9837, 0.9767, 0.9812, 0.9679, 0.9774, 0.9704, 0.9785, 0.9704, 0.9765, 0.9679, 0.9795, 0.9704, 0.9785, 0.9679, 0.9774, 0.9728, 0.9795, 0.9729, 0.9775, 0.9704, 0.9785, 0.9739, 0.9791, 0.974, 0.978, 0.9729, 0.9775, 0.9729, 0.9795, 0.9704, 0.9765, 0.9693, 0.976, 0.9679, 0.9765, 0.9679, 0.9774, 0.9668, 0.9761, 0.9639, 0.9758, 0.9657, 0.9765, 0.9704, 0.9733, 0.9693, 0.9751, 0.9704, 0.9747, 0.9704, 0.9765, 0.9729, 0.9775, 0.9729, 0.9766, 0.9715, 0.976, 0.9657, 0.9774, 0.9656, 0.9795, 0.9668, 0.979, 0.9668, 0.9779, 0.9767, 0.9812, 0.9751, 0.9796, 0.9751, 0.9805, 0.9751, 0.9776, 0.9767, 0.976, 0.9751, 0.9766, 0.9693, 0.9819, 0.9703, 0.9837, 0.9703, 0.9823, 0.9639, 0.9758, 0.9639, 0.9811, 0.9656, 0.9795, 0.9657, 0.9774, 0.9639, 0.9811, 0.9668, 0.9808, 0.9657, 0.9804, 0.9679, 0.9775, 0.9668, 0.9779, 0.9668, 0.979, 0.9679, 0.9795, 0.9729, 0.9775, 0.9704, 0.9765, 0.9704, 0.9785, 0.9715, 0.9751, 0.974, 0.9762, 0.9767, 0.976, 0.9704, 0.9733, 0.9639, 0.9758, 0.9657, 0.9774, 0.9657, 0.9765, 0.9656, 0.9795, 0.9639, 0.9811, 0.9656, 0.9804, 0.9739, 0.9809, 0.9728, 0.9804, 0.9715, 0.981, 0.9715, 0.9819, 0.974, 0.9762, 0.9715, 0.9751, 0.9715, 0.976, 0.9729, 0.9766, 0.9704, 0.9805, 0.9715, 0.981, 0.9728, 0.9804, 0.9728, 0.9795, 0.9715, 0.9751, 0.9704, 0.9733, 0.9704, 0.9747, 0.9693, 0.9819, 0.9693, 0.981, 0.9679, 0.9804, 0.9668, 0.9808, 0.9767, 0.976, 0.974, 0.9762, 0.9751, 0.9766, 0.9703, 0.9837, 0.9715, 0.9819, 0.9704, 0.9823, 0.9751, 0.9805, 0.9739, 0.9809, 0.9767, 0.9812, 0.9693, 0.9751, 0.9668, 0.9761, 0.9679, 0.9765, 0.9693, 0.976, 0.9679, 0.9795, 0.9679, 0.9804, 0.9693, 0.981, 0.9704, 0.9805, 0.9728, 0.9795, 0.9704, 0.9785, 0.9704, 0.9805, 0.9704, 0.9805, 0.9704, 0.9785, 0.9679, 0.9795, 0.9751, 0.9766, 0.9751, 0.9766, 0.974, 0.9762, 0.974, 0.9762, 0.9767, 0.976, 0.9767, 0.976, 0.9767, 0.9812, 0.9767, 0.9812, 0.974, 0.9762, 0.974, 0.9762, 0.9729, 0.9766, 0.9729, 0.9766, 0.9729, 0.9766, 0.9729, 0.9766, 0.9729, 0.9775, 0.9729, 0.9775, 0.9751, 0.9805, 0.9751, 0.9805, 0.9751, 0.9796, 0.9751, 0.9796, 0.9728, 0.9795, 0.9728, 0.9795, 0.9728, 0.9804, 0.9728, 0.9804, 0.9693, 0.9819, 0.9693, 0.9819, 0.9703, 0.9823, 0.9703, 0.9823, 0.9728, 0.9804, 0.9728, 0.9804, 0.9739, 0.9809, 0.9739, 0.9809, 0.9739, 0.9809, 0.9739, 0.9809, 0.9751, 0.9805, 0.9751, 0.9805, 0.9703, 0.9837, 0.9703, 0.9837, 0.9639, 0.9811, 0.9639, 0.9811, 0.9679, 0.9774, 0.9679, 0.9774, 0.9679, 0.9765, 0.9679, 0.9765, 0.9767, 0.9812, 0.9767, 0.9812, 0.9703, 0.9837, 0.9703, 0.9837, 0.9657, 0.9804, 0.9657, 0.9804, 0.9668, 0.9808, 0.9668, 0.9808, 0.9679, 0.9765, 0.9679, 0.9765, 0.9668, 0.9761, 0.9668, 0.9761, 0.9668, 0.9808, 0.9668, 0.9808, 0.9679, 0.9804, 0.9679, 0.9804, 0.9668, 0.9761, 0.9668, 0.9761, 0.9657, 0.9765, 0.9657, 0.9765, 0.9704, 0.9823, 0.9704, 0.9823, 0.9715, 0.9819, 0.9715, 0.9819, 0.9679, 0.9804, 0.9679, 0.9804, 0.9679, 0.9795, 0.9679, 0.9795, 0.9715, 0.9819, 0.9715, 0.9819, 0.9715, 0.981, 0.9715, 0.981, 0.9715, 0.981, 0.9715, 0.981, 0.9704, 0.9805, 0.9704, 0.9805, 0.9704, 0.9805, 0.9704, 0.9805, 0.9693, 0.981, 0.9693, 0.981, 0.9639, 0.9758, 0.9639, 0.9758, 0.9704, 0.9733, 0.9704, 0.9733, 0.9693, 0.981, 0.9693, 0.981, 0.9693, 0.9819, 0.9693, 0.9819, 0.9679, 0.9795, 0.9679, 0.9795, 0.9668, 0.979, 0.9668, 0.979, 0.9668, 0.979, 0.9668, 0.979, 0.9656, 0.9795, 0.9656, 0.9795, 0.9704, 0.9747, 0.9704, 0.9747, 0.9693, 0.9751, 0.9693, 0.9751, 0.9656, 0.9795, 0.9656, 0.9795, 0.9656, 0.9804, 0.9656, 0.9804, 0.9693, 0.9751, 0.9693, 0.9751, 0.9693, 0.976, 0.9693, 0.976, 0.9693, 0.976, 0.9693, 0.976, 0.9704, 0.9765, 0.9704, 0.9765, 0.9639, 0.9811, 0.9639, 0.9811, 0.9639, 0.9758, 0.9639, 0.9758, 0.9751, 0.9796, 0.9751, 0.9796, 0.9739, 0.9791, 0.9739, 0.9791, 0.9657, 0.9765, 0.9657, 0.9765, 0.9657, 0.9774, 0.9657, 0.9774, 0.9739, 0.9791, 0.9739, 0.9791, 0.9729, 0.9795, 0.9729, 0.9795, 0.9657, 0.9774, 0.9657, 0.9774, 0.9668, 0.9779, 0.9668, 0.9779, 0.9668, 0.9779, 0.9668, 0.9779, 0.9679, 0.9775, 0.9679, 0.9775, 0.9729, 0.9775, 0.9729, 0.9775, 0.974, 0.978, 0.974, 0.978, 0.9704, 0.9765, 0.9704, 0.9765, 0.9715, 0.976, 0.9715, 0.976, 0.974, 0.978, 0.974, 0.978, 0.9751, 0.9776, 0.9751, 0.9776, 0.9715, 0.976, 0.9715, 0.976, 0.9715, 0.9751, 0.9715, 0.9751, 0.9751, 0.9776, 0.9751, 0.9776, 0.9751, 0.9766, 0.9751, 0.9766, 0.9715, 0.9751, 0.9715, 0.9751, 0.9704, 0.9747, 0.9704, 0.9747, 0.9704, 0.9733, 0.9704, 0.9733, 0.9767, 0.976, 0.9767, 0.976, 0.9704, 0.9805, 0.9704, 0.9805, 0.9679, 0.9795, 0.9679, 0.9795, 0.9679, 0.9774, 0.9679, 0.9774, 0.9704, 0.9765, 0.9704, 0.9765, 0.9729, 0.9775, 0.9729, 0.9775, 0.9729, 0.9795, 0.9729, 0.9795, 0.9679, 0.9795, 0.9679, 0.9795, 0.9679, 0.9775, 0.9679, 0.9775, 0.9704, 0.9765, 0.9704, 0.9765, 0.9729, 0.9775, 0.9729, 0.9775, 0.9728, 0.9795, 0.9728, 0.9795, 0.9704, 0.9805, 0.9704, 0.9805, 0.9679, 0.9774, 0.9704, 0.9765, 0.9704, 0.9785, 0.9679, 0.9795, 0.9679, 0.9775, 0.9704, 0.9785, 0.9729, 0.9795, 0.9704, 0.9785, 0.9729, 0.9775, 0.9729, 0.9775, 0.9704, 0.9785, 0.9704, 0.9765, 0.9728, 0.9795, 0.9704, 0.9805, 0.9704, 0.9785, 0.9704, 0.9805, 0.9679, 0.9795, 0.9704, 0.9785])
me_cube_005.materials.append(mat_porcelain)
me_cube_005.update()
me_cube_002 = bpy.data.meshes.new('Cube.002')
me_cube_002.from_pydata([(-0.5, -0.5, -0.5), (-0.5, -0.5, 0.5), (-0.5, 0.5, -0.5), (-0.5, 0.5, 0.5), (0.5, -0.5, -0.5), (0.5, -0.5, 0.5), (0.5, 0.5, -0.5), (0.5, 0.5, 0.5)], [], [(0, 1, 3, 2), (2, 3, 7, 6), (6, 7, 5, 4), (4, 5, 1, 0), (2, 6, 4, 0), (7, 3, 1, 5)])
_uv = me_cube_002.uv_layers.new(name='UVMap')
_uv.uv.foreach_set('vector', [0.375, 0.0, 0.625, 0.0, 0.625, 0.25, 0.375, 0.25, 0.375, 0.25, 0.625, 0.25, 0.625, 0.5, 0.375, 0.5, 0.375, 0.5, 0.625, 0.5, 0.625, 0.75, 0.375, 0.75, 0.375, 0.75, 0.625, 0.75, 0.625, 1.0, 0.375, 1.0, 0.125, 0.5, 0.375, 0.5, 0.375, 0.75, 0.125, 0.75, 0.625, 0.5, 0.875, 0.5, 0.875, 0.75, 0.625, 0.75])
me_cube_002.update()

# ---- objects
ob_bathtub = bpy.data.objects.new('Bathtub', me_cube_001)
ob_sink_export_001 = bpy.data.objects.new('Sink_export.001', me_cube_005)
ob_cube = bpy.data.objects.new('Cube', me_cube_002)

# ---- transforms, parenting, visibility, modifiers, constraints
ob_bathtub.location = (0.0, 0.0, 0.0)
ob_bathtub.lock_rotations_4d = False
ob_bathtub.empty_display_type = 'ARROWS'
ob_bathtub.lineart.crease_threshold = 0.0
ob_sink_export_001.location = (0.0, 0.0, 0.0)
ob_cube.location = (0.0, 0.0, 0.0)

# ---- collection membership
col_collection.objects.link(ob_bathtub)
col_collection.objects.link(ob_sink_export_001)
col_collection.objects.link(ob_cube)

# ---- scene / render settings (as saved in the file)
scene.frame_start = 1; scene.frame_end = 250; scene.frame_set(1)
scene.render.engine = 'BLENDER_EEVEE_NEXT'
scene.render.bake_bias = 0.0
scene.render.bake_samples = 0
scene.cycles.sampling_pattern = 'TABULATED_SOBOL'
scene.eevee.use_volume_custom_range = False
scene.unit_settings.scale_length = 0.5
bpy.context.view_layer.update()

# ---- added for rendering (the .blend has no active camera and no usable light): camera, sun
cam_auto = bpy.data.cameras.new('AutoCamera')
cam_auto.lens = 50.0
cam_auto.sensor_width = 36.0
cam_auto.clip_end = 1000.0
ob_auto_camera = bpy.data.objects.new('AutoCamera', cam_auto)
scene.collection.objects.link(ob_auto_camera)
ob_auto_camera.location = (2.46187, -3.65425, 2.7695)
ob_auto_camera.rotation_euler = (1.09748, -7.21219e-08, 0.694738)
scene.camera = ob_auto_camera
light_auto_sun = bpy.data.lights.new('AutoSun', 'SUN')
light_auto_sun.energy = 3.0
light_auto_sun.angle = 0.0523599
ob_auto_sun = bpy.data.objects.new('AutoSun', light_auto_sun)
scene.collection.objects.link(ob_auto_sun)
ob_auto_sun.rotation_euler = (0.872665, 0.174533, 0.523599)
bpy.context.view_layer.update()
